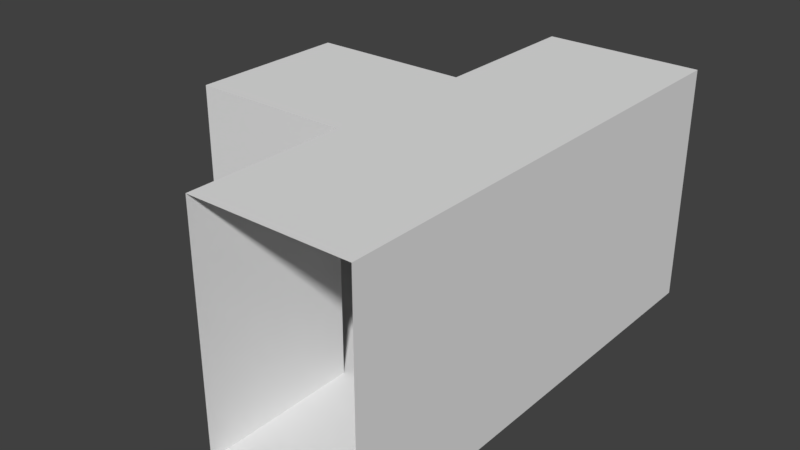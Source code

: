 # Source: intersection_2.blend  (saved by Blender 2.79.0; exported with 4.5.12 LTS)
import bpy
from mathutils import Matrix  # noqa: F401  (used for matrix-valued properties, if any)

bpy.ops.wm.read_factory_settings(use_empty=True)
scene = bpy.context.scene
scene.name = 'Scene'

# ---- collections
col_collection_1 = bpy.data.collections.new('Collection 1'); scene.collection.children.link(col_collection_1)

# ---- materials (node trees are filled in below, after node groups)
mat_material = bpy.data.materials.new('Material')
mat_material.alpha_threshold = 0.0
mat_material.use_transparent_shadow = False
mat_material.roughness = 0.5
mat_material.line_color = (0.0, 0.0, 0.0, 1.0)

# ---- material node trees

# ---- world
world_world = bpy.data.worlds.new('World'); scene.world = world_world
world_world.color = (0.05088, 0.05088, 0.05088)
world_world.use_sun_shadow = False
world_world.sun_shadow_jitter_overblur = 0.0
world_world.cycles.sampling_method = 'MANUAL'

# ---- meshes
me_cube = bpy.data.meshes.new('Cube')
me_cube.from_pydata([(1.0, 0.0, 0.0), (1.0, -4.0, 0.0), (-1.0, -4.0, 0.0), (-1.0, 7.153e-07, 0.0), (1.0, -9.537e-07, 3.0), (1.0, -4.0, 3.0), (-1.0, -4.0, 3.0), (-1.0, 0.0, 3.0), (1.0, -2.0, 0.0), (-1.0, -2.0, 0.0), (1.0, -2.0, 3.0), (-1.0, -2.0, 3.0), (-3.0, -4.0, 0.0), (-3.0, -4.0, 3.0), (-3.0, -2.0, 0.0), (-3.0, -2.0, 3.0), (1.0, -6.0, -2.384e-07), (-1.0, -6.0, -2.384e-07), (1.0, -6.0, 3.0), (-1.0, -6.0, 3.0)], [], [(8, 9, 2, 1), (10, 5, 6, 11), (6, 2, 12, 13), (9, 3, 7, 11), (0, 8, 10, 4), (4, 10, 11, 7), (0, 3, 9, 8), (5, 1, 16, 18), (1, 5, 10, 8), (11, 6, 13, 15), (2, 9, 14, 12), (9, 11, 15, 14), (1, 2, 17, 16), (6, 5, 18, 19), (2, 6, 19, 17)])
_uv = me_cube.uv_layers.new(name='UVMap')
_uv.uv.foreach_set('vector', [0.3636, 0.3333, 0.1818, 0.3333, 0.1818, 0.1667, 0.3636, 0.1667, 0.7273, 0.1667, 0.7273, 0.3333, 0.5455, 0.3333, 0.5455, 0.1667, 0.1818, 0.75, 0.1818, 1.0, 0.0, 1.0, 0.0, 0.75, 0.1818, 0.75, 4.294e-08, 0.75, 0.0, 0.5, 0.1818, 0.5, 0.7273, 0.5, 0.7273, 0.3333, 1.0, 0.3333, 1.0, 0.5, 0.7273, 2.914e-08, 0.7273, 0.1667, 0.5455, 0.1667, 0.5455, 0.0, 0.3636, 0.5, 0.1818, 0.5, 0.1818, 0.3333, 0.3636, 0.3333, 1.0, 0.1667, 0.7273, 0.1667, 0.7273, 3.974e-08, 1.0, 0.0, 0.7273, 0.1667, 1.0, 0.1667, 1.0, 0.3333, 0.7273, 0.3333, 0.5455, 0.1667, 0.5455, 0.3333, 0.3636, 0.3333, 0.3636, 0.1667, 0.1818, 0.1667, 0.1818, 0.3333, 0.0, 0.3333, 0.0, 0.1667, 0.1818, 0.75, 0.1818, 0.5, 0.3636, 0.5, 0.3636, 0.75, 0.3636, 0.1667, 0.1818, 0.1667, 0.1818, 3.974e-08, 0.3636, 0.0, 0.5455, 0.3333, 0.7273, 0.3333, 0.7273, 0.5, 0.5455, 0.5, 0.5455, 0.5, 0.5455, 0.75, 0.3636, 0.75, 0.3636, 0.5])
me_cube.materials.append(mat_material)
me_cube.use_remesh_preserve_volume = False
me_cube.use_remesh_preserve_attributes = False
me_cube.use_mirror_vertex_groups = False
me_cube.update()

# ---- objects
ob_cube = bpy.data.objects.new('Cube', me_cube)

# ---- transforms, parenting, visibility, modifiers, constraints
ob_cube.location = (0.0, 0.0, 0.0)
ob_cube.lock_rotations_4d = False
ob_cube.empty_display_type = 'ARROWS'
ob_cube.lineart.crease_threshold = 0.0

# ---- collection membership
col_collection_1.objects.link(ob_cube)

# ---- scene / render settings (as saved in the file)
scene.frame_start = 1; scene.frame_end = 250; scene.frame_set(1)
scene.render.engine = 'BLENDER_EEVEE_NEXT'
scene.render.resolution_percentage = 50
scene.render.dither_intensity = 0.0
scene.cycles.use_denoising = False
scene.cycles.samples = 128
scene.cycles.sampling_pattern = 'TABULATED_SOBOL'
scene.cycles.use_adaptive_sampling = False
scene.cycles.use_light_tree = False
scene.cycles.blur_glossy = 0.0
scene.cycles.sample_clamp_indirect = 0.0
scene.view_settings.view_transform = 'Standard'
bpy.context.view_layer.update()

# ---- added for rendering (the .blend has no active camera and no usable light): camera, sun
cam_auto = bpy.data.cameras.new('AutoCamera')
cam_auto.lens = 50.0
cam_auto.sensor_width = 36.0
cam_auto.clip_end = 1000.0
ob_auto_camera = bpy.data.objects.new('AutoCamera', cam_auto)
scene.collection.objects.link(ob_auto_camera)
ob_auto_camera.location = (6.22624, -11.6715, 7.28099)
ob_auto_camera.rotation_euler = (1.09748, -7.21219e-08, 0.694738)
scene.camera = ob_auto_camera
light_auto_sun = bpy.data.lights.new('AutoSun', 'SUN')
light_auto_sun.energy = 3.0
light_auto_sun.angle = 0.0523599
ob_auto_sun = bpy.data.objects.new('AutoSun', light_auto_sun)
scene.collection.objects.link(ob_auto_sun)
ob_auto_sun.rotation_euler = (0.872665, 0.174533, 0.523599)
bpy.context.view_layer.update()
